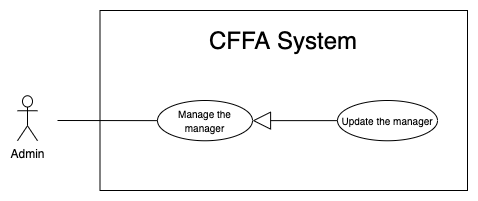

The diagram above was exported from draw.io. Its source (the exported page's mxGraphModel, read from the mxfile embedded in the PNG):
<mxGraphModel dx="946" dy="1715" grid="1" gridSize="10" guides="1" tooltips="1" connect="1" arrows="1" fold="1" page="1" pageScale="1" pageWidth="850" pageHeight="1100" math="0" shadow="0">
  <root>
    <mxCell id="6Trwoj21Y4D6c4RRXN5b-0" />
    <mxCell id="6Trwoj21Y4D6c4RRXN5b-1" parent="6Trwoj21Y4D6c4RRXN5b-0" />
    <mxCell id="6Trwoj21Y4D6c4RRXN5b-2" value="" style="rounded=0;whiteSpace=wrap;html=1;" vertex="1" parent="6Trwoj21Y4D6c4RRXN5b-1">
      <mxGeometry x="132.5" y="-1080" width="367.5" height="180" as="geometry" />
    </mxCell>
    <mxCell id="6Trwoj21Y4D6c4RRXN5b-3" value="&lt;span style=&quot;font-size: 24px&quot;&gt;CFFA System&lt;/span&gt;" style="text;html=1;strokeColor=none;fillColor=none;align=center;verticalAlign=middle;whiteSpace=wrap;rounded=0;" vertex="1" parent="6Trwoj21Y4D6c4RRXN5b-1">
      <mxGeometry x="151.25" y="-1060" width="330" height="20" as="geometry" />
    </mxCell>
    <mxCell id="6Trwoj21Y4D6c4RRXN5b-4" value="Admin" style="shape=umlActor;verticalLabelPosition=bottom;verticalAlign=top;html=1;outlineConnect=0;" vertex="1" parent="6Trwoj21Y4D6c4RRXN5b-1">
      <mxGeometry x="50" y="-994.75" width="20" height="45" as="geometry" />
    </mxCell>
    <mxCell id="6Trwoj21Y4D6c4RRXN5b-5" value="&lt;font size=&quot;1&quot;&gt;Manage the manager&lt;/font&gt;" style="ellipse;whiteSpace=wrap;html=1;fillColor=#ffffff;gradientColor=none;" vertex="1" parent="6Trwoj21Y4D6c4RRXN5b-1">
      <mxGeometry x="190" y="-990" width="95" height="40.25" as="geometry" />
    </mxCell>
    <mxCell id="6Trwoj21Y4D6c4RRXN5b-6" value="" style="endArrow=none;html=1;rounded=0;" edge="1" parent="6Trwoj21Y4D6c4RRXN5b-1" source="6Trwoj21Y4D6c4RRXN5b-5">
      <mxGeometry relative="1" as="geometry">
        <mxPoint x="233" y="-970" as="sourcePoint" />
        <mxPoint x="90" y="-970" as="targetPoint" />
      </mxGeometry>
    </mxCell>
    <mxCell id="6Trwoj21Y4D6c4RRXN5b-7" value="&lt;font style=&quot;font-size: 10px&quot;&gt;Update the manager&lt;br&gt;&lt;/font&gt;" style="ellipse;whiteSpace=wrap;html=1;fillColor=#ffffff;gradientColor=none;" vertex="1" parent="6Trwoj21Y4D6c4RRXN5b-1">
      <mxGeometry x="370" y="-990" width="100" height="40.25" as="geometry" />
    </mxCell>
    <mxCell id="6Trwoj21Y4D6c4RRXN5b-8" value="" style="endArrow=block;endSize=16;endFill=0;html=1;entryX=1;entryY=0.5;entryDx=0;entryDy=0;exitX=0;exitY=0.5;exitDx=0;exitDy=0;" edge="1" parent="6Trwoj21Y4D6c4RRXN5b-1" source="6Trwoj21Y4D6c4RRXN5b-7" target="6Trwoj21Y4D6c4RRXN5b-5">
      <mxGeometry width="160" relative="1" as="geometry">
        <mxPoint x="402.54999999999995" y="-779.876" as="sourcePoint" />
        <mxPoint x="293.0975000000001" y="-736.44" as="targetPoint" />
      </mxGeometry>
    </mxCell>
  </root>
</mxGraphModel>